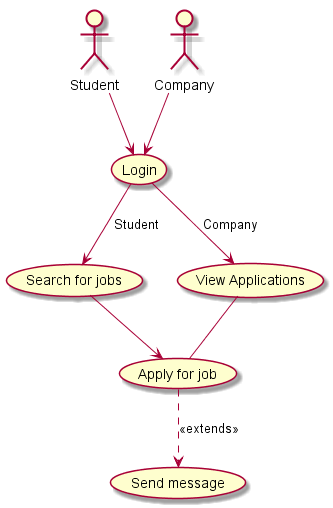

The diagram above was rendered by PlantUML. Its source (embedded in the PNG):
@startuml
Student-->(Login)
(Login)-->(Search for jobs):Student
(Search for jobs)-->(Apply for job)
(Apply for job)..>(Send message):<<extends>>
Company -->(Login)
(Login) --> (View Applications):Company
(View Applications)--(Apply for job)
@enduml